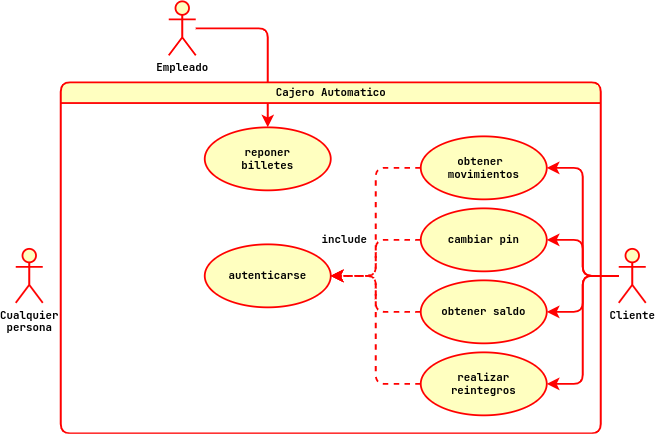

The diagram above was exported from draw.io. Its source (the exported page's mxGraphModel, read from the mxfile embedded in the PNG):
<mxGraphModel dx="1293" dy="604" grid="1" gridSize="10" guides="1" tooltips="1" connect="1" arrows="1" fold="1" page="1" pageScale="1" pageWidth="1100" pageHeight="850" background="none" math="0" shadow="0">
  <root>
    <mxCell id="0" />
    <mxCell id="1" parent="0" />
    <mxCell id="hwV_2SLnI1iF9xXN48G5-1" value="Cualquier&lt;br&gt;persona" style="shape=umlActor;verticalLabelPosition=bottom;verticalAlign=top;html=1;rounded=1;shadow=0;labelBackgroundColor=none;comic=0;fontFamily=Jetbrains Mono;fontSource=https%3A%2F%2Ffonts.googleapis.com%2Fcss%3Ffamily%3DJetbrains%2BMono;fontSize=12;fontColor=default;strokeColor=#ff0000;strokeWidth=2;fillColor=#ffffc0;fontStyle=1" vertex="1" parent="1">
      <mxGeometry x="270" y="395" width="30" height="60" as="geometry" />
    </mxCell>
    <mxCell id="hwV_2SLnI1iF9xXN48G5-15" style="edgeStyle=orthogonalEdgeStyle;shape=connector;rounded=1;orthogonalLoop=1;jettySize=auto;html=1;entryX=1;entryY=0.5;entryDx=0;entryDy=0;labelBackgroundColor=none;fontFamily=Jetbrains Mono;fontSource=https%3A%2F%2Ffonts.googleapis.com%2Fcss%3Ffamily%3DJetbrains%2BMono;fontSize=12;fontColor=default;endArrow=classic;endFill=1;endSize=8;strokeColor=#ff0000;strokeWidth=2;fontStyle=1" edge="1" parent="1" source="hwV_2SLnI1iF9xXN48G5-4" target="hwV_2SLnI1iF9xXN48G5-12">
      <mxGeometry relative="1" as="geometry" />
    </mxCell>
    <mxCell id="hwV_2SLnI1iF9xXN48G5-16" style="edgeStyle=orthogonalEdgeStyle;shape=connector;rounded=1;orthogonalLoop=1;jettySize=auto;html=1;entryX=1;entryY=0.5;entryDx=0;entryDy=0;labelBackgroundColor=none;fontFamily=Jetbrains Mono;fontSource=https%3A%2F%2Ffonts.googleapis.com%2Fcss%3Ffamily%3DJetbrains%2BMono;fontSize=12;fontColor=default;endArrow=classic;endFill=1;endSize=8;strokeColor=#ff0000;strokeWidth=2;fontStyle=1" edge="1" parent="1" source="hwV_2SLnI1iF9xXN48G5-4" target="hwV_2SLnI1iF9xXN48G5-14">
      <mxGeometry relative="1" as="geometry" />
    </mxCell>
    <mxCell id="hwV_2SLnI1iF9xXN48G5-17" style="edgeStyle=orthogonalEdgeStyle;shape=connector;rounded=1;orthogonalLoop=1;jettySize=auto;html=1;entryX=1;entryY=0.5;entryDx=0;entryDy=0;labelBackgroundColor=none;fontFamily=Jetbrains Mono;fontSource=https%3A%2F%2Ffonts.googleapis.com%2Fcss%3Ffamily%3DJetbrains%2BMono;fontSize=12;fontColor=default;endArrow=classic;endFill=1;endSize=8;strokeColor=#ff0000;strokeWidth=2;fontStyle=1" edge="1" parent="1" source="hwV_2SLnI1iF9xXN48G5-4" target="hwV_2SLnI1iF9xXN48G5-11">
      <mxGeometry relative="1" as="geometry" />
    </mxCell>
    <mxCell id="hwV_2SLnI1iF9xXN48G5-18" style="edgeStyle=orthogonalEdgeStyle;shape=connector;rounded=1;orthogonalLoop=1;jettySize=auto;html=1;entryX=1;entryY=0.5;entryDx=0;entryDy=0;labelBackgroundColor=none;fontFamily=Jetbrains Mono;fontSource=https%3A%2F%2Ffonts.googleapis.com%2Fcss%3Ffamily%3DJetbrains%2BMono;fontSize=12;fontColor=default;endArrow=classic;endFill=1;endSize=8;strokeColor=#ff0000;strokeWidth=2;fontStyle=1" edge="1" parent="1" source="hwV_2SLnI1iF9xXN48G5-4" target="hwV_2SLnI1iF9xXN48G5-13">
      <mxGeometry relative="1" as="geometry" />
    </mxCell>
    <mxCell id="hwV_2SLnI1iF9xXN48G5-4" value="Cliente" style="shape=umlActor;verticalLabelPosition=bottom;verticalAlign=top;html=1;rounded=1;shadow=0;labelBackgroundColor=none;comic=0;fontFamily=Jetbrains Mono;fontSource=https%3A%2F%2Ffonts.googleapis.com%2Fcss%3Ffamily%3DJetbrains%2BMono;fontSize=12;fontColor=default;strokeColor=#ff0000;strokeWidth=2;fillColor=#ffffc0;fontStyle=1" vertex="1" parent="1">
      <mxGeometry x="940" y="395" width="30" height="60" as="geometry" />
    </mxCell>
    <mxCell id="hwV_2SLnI1iF9xXN48G5-26" style="edgeStyle=orthogonalEdgeStyle;shape=connector;rounded=1;orthogonalLoop=1;jettySize=auto;html=1;labelBackgroundColor=none;fontFamily=Jetbrains Mono;fontSource=https%3A%2F%2Ffonts.googleapis.com%2Fcss%3Ffamily%3DJetbrains%2BMono;fontSize=12;fontColor=default;endArrow=classic;endFill=1;endSize=8;strokeColor=#ff0000;strokeWidth=2;fontStyle=1" edge="1" parent="1" source="hwV_2SLnI1iF9xXN48G5-6" target="hwV_2SLnI1iF9xXN48G5-24">
      <mxGeometry relative="1" as="geometry" />
    </mxCell>
    <mxCell id="hwV_2SLnI1iF9xXN48G5-6" value="Empleado" style="shape=umlActor;verticalLabelPosition=bottom;verticalAlign=top;html=1;rounded=1;shadow=0;labelBackgroundColor=none;comic=0;fontFamily=Jetbrains Mono;fontSource=https%3A%2F%2Ffonts.googleapis.com%2Fcss%3Ffamily%3DJetbrains%2BMono;fontSize=12;fontColor=default;strokeColor=#ff0000;strokeWidth=2;fillColor=#ffffc0;fontStyle=1" vertex="1" parent="1">
      <mxGeometry x="440" y="120" width="30" height="60" as="geometry" />
    </mxCell>
    <mxCell id="hwV_2SLnI1iF9xXN48G5-9" value="autenticarse" style="ellipse;whiteSpace=wrap;html=1;rounded=1;shadow=0;labelBackgroundColor=none;comic=0;fontFamily=Jetbrains Mono;fontSource=https%3A%2F%2Ffonts.googleapis.com%2Fcss%3Ffamily%3DJetbrains%2BMono;fontSize=12;fontColor=default;strokeColor=#ff0000;strokeWidth=2;fillColor=#ffffc0;fontStyle=1" vertex="1" parent="1">
      <mxGeometry x="480" y="390" width="140" height="70" as="geometry" />
    </mxCell>
    <mxCell id="hwV_2SLnI1iF9xXN48G5-20" style="edgeStyle=orthogonalEdgeStyle;shape=connector;rounded=1;orthogonalLoop=1;jettySize=auto;html=1;labelBackgroundColor=none;fontFamily=Jetbrains Mono;fontSource=https%3A%2F%2Ffonts.googleapis.com%2Fcss%3Ffamily%3DJetbrains%2BMono;fontSize=12;fontColor=default;endArrow=classic;endFill=1;endSize=8;strokeColor=#ff0000;strokeWidth=2;dashed=1;fontStyle=1" edge="1" parent="1" source="hwV_2SLnI1iF9xXN48G5-11" target="hwV_2SLnI1iF9xXN48G5-9">
      <mxGeometry relative="1" as="geometry" />
    </mxCell>
    <mxCell id="hwV_2SLnI1iF9xXN48G5-11" value="cambiar pin" style="ellipse;whiteSpace=wrap;html=1;rounded=1;shadow=0;labelBackgroundColor=none;comic=0;fontFamily=Jetbrains Mono;fontSource=https%3A%2F%2Ffonts.googleapis.com%2Fcss%3Ffamily%3DJetbrains%2BMono;fontSize=12;fontColor=default;strokeColor=#ff0000;strokeWidth=2;fillColor=#ffffc0;fontStyle=1" vertex="1" parent="1">
      <mxGeometry x="720" y="350" width="140" height="70" as="geometry" />
    </mxCell>
    <mxCell id="hwV_2SLnI1iF9xXN48G5-19" style="edgeStyle=orthogonalEdgeStyle;shape=connector;rounded=1;orthogonalLoop=1;jettySize=auto;html=1;entryX=1;entryY=0.5;entryDx=0;entryDy=0;labelBackgroundColor=none;fontFamily=Jetbrains Mono;fontSource=https%3A%2F%2Ffonts.googleapis.com%2Fcss%3Ffamily%3DJetbrains%2BMono;fontSize=12;fontColor=default;endArrow=classic;endFill=1;endSize=8;strokeColor=#ff0000;strokeWidth=2;dashed=1;fontStyle=1" edge="1" parent="1" source="hwV_2SLnI1iF9xXN48G5-12" target="hwV_2SLnI1iF9xXN48G5-9">
      <mxGeometry relative="1" as="geometry" />
    </mxCell>
    <mxCell id="hwV_2SLnI1iF9xXN48G5-12" value="obtener &lt;br&gt;movimientos" style="ellipse;whiteSpace=wrap;html=1;rounded=1;shadow=0;labelBackgroundColor=none;comic=0;fontFamily=Jetbrains Mono;fontSource=https%3A%2F%2Ffonts.googleapis.com%2Fcss%3Ffamily%3DJetbrains%2BMono;fontSize=12;fontColor=default;strokeColor=#ff0000;strokeWidth=2;fillColor=#ffffc0;fontStyle=1" vertex="1" parent="1">
      <mxGeometry x="720" y="270" width="140" height="70" as="geometry" />
    </mxCell>
    <mxCell id="hwV_2SLnI1iF9xXN48G5-21" style="edgeStyle=orthogonalEdgeStyle;shape=connector;rounded=1;orthogonalLoop=1;jettySize=auto;html=1;labelBackgroundColor=none;fontFamily=Jetbrains Mono;fontSource=https%3A%2F%2Ffonts.googleapis.com%2Fcss%3Ffamily%3DJetbrains%2BMono;fontSize=12;fontColor=default;endArrow=classic;endFill=1;endSize=8;strokeColor=#ff0000;strokeWidth=2;dashed=1;fontStyle=1" edge="1" parent="1" source="hwV_2SLnI1iF9xXN48G5-13" target="hwV_2SLnI1iF9xXN48G5-9">
      <mxGeometry relative="1" as="geometry" />
    </mxCell>
    <mxCell id="hwV_2SLnI1iF9xXN48G5-13" value="obtener saldo" style="ellipse;whiteSpace=wrap;html=1;rounded=1;shadow=0;labelBackgroundColor=none;comic=0;fontFamily=Jetbrains Mono;fontSource=https%3A%2F%2Ffonts.googleapis.com%2Fcss%3Ffamily%3DJetbrains%2BMono;fontSize=12;fontColor=default;strokeColor=#ff0000;strokeWidth=2;fillColor=#ffffc0;fontStyle=1" vertex="1" parent="1">
      <mxGeometry x="720" y="430" width="140" height="70" as="geometry" />
    </mxCell>
    <mxCell id="hwV_2SLnI1iF9xXN48G5-22" style="edgeStyle=orthogonalEdgeStyle;shape=connector;rounded=1;orthogonalLoop=1;jettySize=auto;html=1;entryX=1;entryY=0.5;entryDx=0;entryDy=0;labelBackgroundColor=none;fontFamily=Jetbrains Mono;fontSource=https%3A%2F%2Ffonts.googleapis.com%2Fcss%3Ffamily%3DJetbrains%2BMono;fontSize=12;fontColor=default;endArrow=classic;endFill=1;endSize=8;strokeColor=#ff0000;strokeWidth=2;dashed=1;fontStyle=1" edge="1" parent="1" source="hwV_2SLnI1iF9xXN48G5-14" target="hwV_2SLnI1iF9xXN48G5-9">
      <mxGeometry relative="1" as="geometry" />
    </mxCell>
    <mxCell id="hwV_2SLnI1iF9xXN48G5-14" value="realizar&lt;br&gt;reintegros" style="ellipse;whiteSpace=wrap;html=1;rounded=1;shadow=0;labelBackgroundColor=none;comic=0;fontFamily=Jetbrains Mono;fontSource=https%3A%2F%2Ffonts.googleapis.com%2Fcss%3Ffamily%3DJetbrains%2BMono;fontSize=12;fontColor=default;strokeColor=#ff0000;strokeWidth=2;fillColor=#ffffc0;fontStyle=1" vertex="1" parent="1">
      <mxGeometry x="720" y="510" width="140" height="70" as="geometry" />
    </mxCell>
    <mxCell id="hwV_2SLnI1iF9xXN48G5-23" value="include" style="text;html=1;align=center;verticalAlign=middle;resizable=0;points=[];autosize=1;strokeColor=none;fillColor=none;fontSize=12;fontFamily=Jetbrains Mono;fontColor=default;fontStyle=1" vertex="1" parent="1">
      <mxGeometry x="600" y="375" width="70" height="20" as="geometry" />
    </mxCell>
    <mxCell id="hwV_2SLnI1iF9xXN48G5-24" value="reponer&lt;br&gt;billetes" style="ellipse;whiteSpace=wrap;html=1;rounded=1;shadow=0;labelBackgroundColor=none;comic=0;fontFamily=Jetbrains Mono;fontSource=https%3A%2F%2Ffonts.googleapis.com%2Fcss%3Ffamily%3DJetbrains%2BMono;fontSize=12;fontColor=default;strokeColor=#ff0000;strokeWidth=2;fillColor=#ffffc0;fontStyle=1" vertex="1" parent="1">
      <mxGeometry x="480" y="260" width="140" height="70" as="geometry" />
    </mxCell>
    <mxCell id="hwV_2SLnI1iF9xXN48G5-28" value="Cajero Automatico" style="swimlane;rounded=1;shadow=0;labelBackgroundColor=none;comic=0;fontFamily=Jetbrains Mono;fontSource=https%3A%2F%2Ffonts.googleapis.com%2Fcss%3Ffamily%3DJetbrains%2BMono;fontSize=12;fontColor=default;strokeColor=#ff0000;strokeWidth=2;fillColor=#ffffc0;html=1;fontStyle=1" vertex="1" parent="1">
      <mxGeometry x="320" y="210" width="600" height="390" as="geometry" />
    </mxCell>
  </root>
</mxGraphModel>